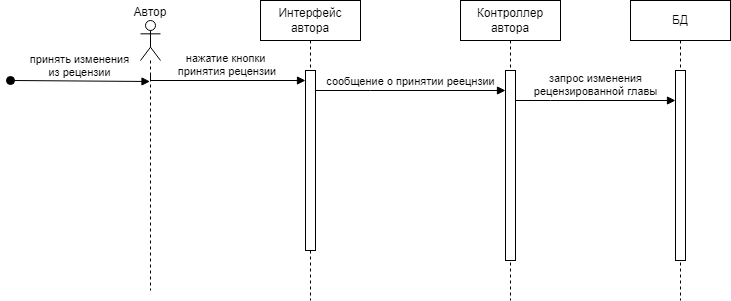

The diagram above was exported from draw.io. Its source (the exported page's mxGraphModel, read from the mxfile embedded in the PNG):
<mxGraphModel dx="640" dy="676" grid="1" gridSize="10" guides="1" tooltips="1" connect="1" arrows="1" fold="1" page="1" pageScale="1" pageWidth="850" pageHeight="1100" math="0" shadow="0">
  <root>
    <mxCell id="0" />
    <mxCell id="1" parent="0" />
    <mxCell id="aM9ryv3xv72pqoxQDRHE-1" value="БД" style="shape=umlLifeline;perimeter=lifelinePerimeter;whiteSpace=wrap;html=1;container=0;dropTarget=0;collapsible=0;recursiveResize=0;outlineConnect=0;portConstraint=eastwest;newEdgeStyle={&quot;edgeStyle&quot;:&quot;elbowEdgeStyle&quot;,&quot;elbow&quot;:&quot;vertical&quot;,&quot;curved&quot;:0,&quot;rounded&quot;:0};" parent="1" vertex="1">
      <mxGeometry x="660" y="100" width="100" height="300" as="geometry" />
    </mxCell>
    <mxCell id="aM9ryv3xv72pqoxQDRHE-2" value="" style="html=1;points=[];perimeter=orthogonalPerimeter;outlineConnect=0;targetShapes=umlLifeline;portConstraint=eastwest;newEdgeStyle={&quot;edgeStyle&quot;:&quot;elbowEdgeStyle&quot;,&quot;elbow&quot;:&quot;vertical&quot;,&quot;curved&quot;:0,&quot;rounded&quot;:0};" parent="aM9ryv3xv72pqoxQDRHE-1" vertex="1">
      <mxGeometry x="45" y="70" width="10" height="190" as="geometry" />
    </mxCell>
    <mxCell id="aM9ryv3xv72pqoxQDRHE-5" value="Интерфейс автора" style="shape=umlLifeline;perimeter=lifelinePerimeter;whiteSpace=wrap;html=1;container=0;dropTarget=0;collapsible=0;recursiveResize=0;outlineConnect=0;portConstraint=eastwest;newEdgeStyle={&quot;edgeStyle&quot;:&quot;elbowEdgeStyle&quot;,&quot;elbow&quot;:&quot;vertical&quot;,&quot;curved&quot;:0,&quot;rounded&quot;:0};" parent="1" vertex="1">
      <mxGeometry x="290" y="100" width="100" height="300" as="geometry" />
    </mxCell>
    <mxCell id="aM9ryv3xv72pqoxQDRHE-6" value="" style="html=1;points=[];perimeter=orthogonalPerimeter;outlineConnect=0;targetShapes=umlLifeline;portConstraint=eastwest;newEdgeStyle={&quot;edgeStyle&quot;:&quot;elbowEdgeStyle&quot;,&quot;elbow&quot;:&quot;vertical&quot;,&quot;curved&quot;:0,&quot;rounded&quot;:0};" parent="aM9ryv3xv72pqoxQDRHE-5" vertex="1">
      <mxGeometry x="45" y="70" width="10" height="180" as="geometry" />
    </mxCell>
    <mxCell id="Md3KsGpePsn8Aadbiqph-4" value="Автор&lt;br&gt;&lt;br&gt;&lt;br&gt;&lt;br&gt;&lt;br&gt;" style="shape=umlLifeline;perimeter=lifelinePerimeter;whiteSpace=wrap;html=1;container=1;dropTarget=0;collapsible=0;recursiveResize=0;outlineConnect=0;portConstraint=eastwest;newEdgeStyle={&quot;curved&quot;:0,&quot;rounded&quot;:0};participant=umlActor;" vertex="1" parent="1">
      <mxGeometry x="170" y="120" width="20" height="270" as="geometry" />
    </mxCell>
    <mxCell id="aM9ryv3xv72pqoxQDRHE-3" value="принять изменения &lt;br&gt;из рецензии" style="html=1;verticalAlign=bottom;startArrow=oval;endArrow=block;startSize=8;edgeStyle=elbowEdgeStyle;elbow=vertical;curved=0;rounded=0;" parent="1" target="Md3KsGpePsn8Aadbiqph-4" edge="1">
      <mxGeometry relative="1" as="geometry">
        <mxPoint x="40" y="180" as="sourcePoint" />
        <mxPoint x="140" y="181" as="targetPoint" />
        <Array as="points">
          <mxPoint x="70" y="181" />
        </Array>
      </mxGeometry>
    </mxCell>
    <mxCell id="Md3KsGpePsn8Aadbiqph-5" value="Контроллер автора" style="shape=umlLifeline;perimeter=lifelinePerimeter;whiteSpace=wrap;html=1;container=0;dropTarget=0;collapsible=0;recursiveResize=0;outlineConnect=0;portConstraint=eastwest;newEdgeStyle={&quot;edgeStyle&quot;:&quot;elbowEdgeStyle&quot;,&quot;elbow&quot;:&quot;vertical&quot;,&quot;curved&quot;:0,&quot;rounded&quot;:0};" vertex="1" parent="1">
      <mxGeometry x="490" y="100" width="100" height="300" as="geometry" />
    </mxCell>
    <mxCell id="Md3KsGpePsn8Aadbiqph-6" value="" style="html=1;points=[];perimeter=orthogonalPerimeter;outlineConnect=0;targetShapes=umlLifeline;portConstraint=eastwest;newEdgeStyle={&quot;edgeStyle&quot;:&quot;elbowEdgeStyle&quot;,&quot;elbow&quot;:&quot;vertical&quot;,&quot;curved&quot;:0,&quot;rounded&quot;:0};" vertex="1" parent="Md3KsGpePsn8Aadbiqph-5">
      <mxGeometry x="45" y="70" width="10" height="190" as="geometry" />
    </mxCell>
    <mxCell id="Md3KsGpePsn8Aadbiqph-9" value="нажатие кнопки&lt;br&gt;&amp;nbsp;принятия рецензии" style="html=1;verticalAlign=bottom;endArrow=block;edgeStyle=elbowEdgeStyle;elbow=vertical;curved=0;rounded=0;exitX=0.5;exitY=0.2;exitDx=0;exitDy=0;exitPerimeter=0;" edge="1" parent="1" source="Md3KsGpePsn8Aadbiqph-4" target="aM9ryv3xv72pqoxQDRHE-6">
      <mxGeometry relative="1" as="geometry">
        <mxPoint x="115" y="180" as="sourcePoint" />
        <Array as="points">
          <mxPoint x="180" y="180" />
        </Array>
        <mxPoint x="260" y="470" as="targetPoint" />
      </mxGeometry>
    </mxCell>
    <mxCell id="Md3KsGpePsn8Aadbiqph-10" value="сообщение о принятии реецнзии" style="html=1;verticalAlign=bottom;endArrow=block;edgeStyle=elbowEdgeStyle;elbow=vertical;curved=0;rounded=0;" edge="1" parent="1" source="aM9ryv3xv72pqoxQDRHE-6" target="Md3KsGpePsn8Aadbiqph-6">
      <mxGeometry relative="1" as="geometry">
        <mxPoint x="170" y="460" as="sourcePoint" />
        <Array as="points">
          <mxPoint x="400" y="190" />
        </Array>
        <mxPoint x="390" y="460" as="targetPoint" />
      </mxGeometry>
    </mxCell>
    <mxCell id="Md3KsGpePsn8Aadbiqph-11" value="запрос изменения &lt;br&gt;рецензированной главы" style="html=1;verticalAlign=bottom;endArrow=block;edgeStyle=elbowEdgeStyle;elbow=vertical;curved=0;rounded=0;" edge="1" parent="1" source="Md3KsGpePsn8Aadbiqph-6" target="aM9ryv3xv72pqoxQDRHE-2">
      <mxGeometry relative="1" as="geometry">
        <mxPoint x="530" y="310" as="sourcePoint" />
        <Array as="points">
          <mxPoint x="580" y="200" />
        </Array>
        <mxPoint x="720" y="310" as="targetPoint" />
      </mxGeometry>
    </mxCell>
  </root>
</mxGraphModel>